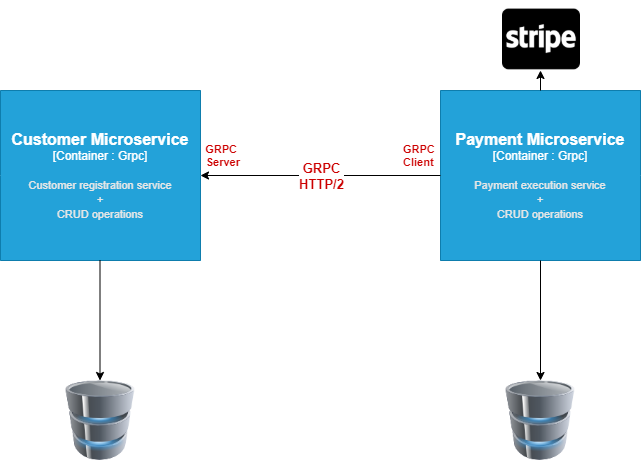

The diagram above was exported from draw.io. Its source (the exported page's mxGraphModel, read from the mxfile embedded in the PNG):
<mxGraphModel dx="992" dy="547" grid="1" gridSize="10" guides="1" tooltips="1" connect="1" arrows="1" fold="1" page="1" pageScale="1" pageWidth="827" pageHeight="1169" math="0" shadow="0">
  <root>
    <mxCell id="0" />
    <mxCell id="1" parent="0" />
    <object label="" Postgresql="Postgresql" id="ndVk3k6dPEK1mr7R_s5e-1">
      <mxCell style="image;html=1;image=img/lib/clip_art/computers/Database_128x128.png" vertex="1" parent="1">
        <mxGeometry x="140" y="400" width="80" height="80" as="geometry" />
      </mxCell>
    </object>
    <mxCell id="ndVk3k6dPEK1mr7R_s5e-2" value="" style="image;html=1;image=img/lib/clip_art/computers/Database_128x128.png" vertex="1" parent="1">
      <mxGeometry x="580" y="400" width="80" height="80" as="geometry" />
    </mxCell>
    <object placeholders="1" c4Type="Customer Microservice" c4Container="Container " c4Technology="Grpc" c4Description="Customer registration service&#10;               +&#10;CRUD operations" label="&lt;font style=&quot;font-size: 16px&quot;&gt;&lt;b&gt;%c4Type%&lt;/font&gt;&lt;div&gt;[%c4Container%:&amp;nbsp;%c4Technology%]&lt;/div&gt;&lt;br&gt;&lt;div&gt;&lt;font style=&quot;font-size: 11px&quot;&gt;&lt;font color=&quot;#E6E6E6&quot;&gt;%c4Description%&lt;/font&gt;&lt;/div&gt;" id="ndVk3k6dPEK1mr7R_s5e-3">
      <mxCell style="shape=hexagon;size=-80;perimeter=hexagonPerimeter2;whiteSpace=wrap;html=1;fixedSize=1;rounded=1;labelBackgroundColor=none;fillColor=#23A2D9;fontSize=12;fontColor=#ffffff;align=center;strokeColor=#0E7DAD;metaEdit=1;points=[[0.5,0,0],[1,0.25,0],[1,0.5,0],[1,0.75,0],[0.5,1,0],[0,0.75,0],[0,0.5,0],[0,0.25,0]];resizable=0;arcSize=0;" vertex="1" parent="1">
        <mxGeometry x="80" y="110" width="200" height="170" as="geometry" />
      </mxCell>
    </object>
    <object placeholders="1" c4Type="Payment Microservice" c4Container="Container " c4Technology="Grpc" c4Description="Payment execution service&#10;              +&#10;CRUD operations" label="&lt;font style=&quot;font-size: 16px&quot;&gt;&lt;b&gt;%c4Type%&lt;/font&gt;&lt;div&gt;[%c4Container%:&amp;nbsp;%c4Technology%]&lt;/div&gt;&lt;br&gt;&lt;div&gt;&lt;font style=&quot;font-size: 11px&quot;&gt;&lt;font color=&quot;#E6E6E6&quot;&gt;%c4Description%&lt;/font&gt;&lt;/div&gt;" id="ndVk3k6dPEK1mr7R_s5e-4">
      <mxCell style="shape=hexagon;size=-30;perimeter=hexagonPerimeter2;whiteSpace=wrap;html=1;fixedSize=1;rounded=1;labelBackgroundColor=none;fillColor=#23A2D9;fontSize=12;fontColor=#ffffff;align=center;strokeColor=#0E7DAD;metaEdit=1;points=[[0.5,0,0],[1,0.25,0],[1,0.5,0],[1,0.75,0],[0.5,1,0],[0,0.75,0],[0,0.5,0],[0,0.25,0]];resizable=0;arcSize=0;" vertex="1" parent="1">
        <mxGeometry x="520" y="110" width="200" height="170" as="geometry" />
      </mxCell>
    </object>
    <mxCell id="ndVk3k6dPEK1mr7R_s5e-7" value="" style="endArrow=classic;html=1;rounded=0;exitX=0.5;exitY=0;exitDx=0;exitDy=0;exitPerimeter=0;" edge="1" parent="1" source="ndVk3k6dPEK1mr7R_s5e-4">
      <mxGeometry width="50" height="50" relative="1" as="geometry">
        <mxPoint x="610" y="90" as="sourcePoint" />
        <mxPoint x="620" y="90" as="targetPoint" />
      </mxGeometry>
    </mxCell>
    <mxCell id="ndVk3k6dPEK1mr7R_s5e-10" value="" style="shape=image;html=1;verticalAlign=top;verticalLabelPosition=bottom;labelBackgroundColor=#ffffff;imageAspect=0;aspect=fixed;image=https://cdn0.iconfinder.com/data/icons/font-awesome-brands-vol-1/576/cc-stripe-128.png" vertex="1" parent="1">
      <mxGeometry x="582" y="20" width="78" height="78" as="geometry" />
    </mxCell>
    <mxCell id="ndVk3k6dPEK1mr7R_s5e-11" value="" style="endArrow=classic;html=1;rounded=0;exitX=0.5;exitY=1;exitDx=0;exitDy=0;exitPerimeter=0;entryX=0.5;entryY=0;entryDx=0;entryDy=0;" edge="1" parent="1" source="ndVk3k6dPEK1mr7R_s5e-4" target="ndVk3k6dPEK1mr7R_s5e-2">
      <mxGeometry width="50" height="50" relative="1" as="geometry">
        <mxPoint x="590" y="360" as="sourcePoint" />
        <mxPoint x="640" y="310" as="targetPoint" />
      </mxGeometry>
    </mxCell>
    <mxCell id="ndVk3k6dPEK1mr7R_s5e-12" value="" style="endArrow=classic;html=1;rounded=0;exitX=0.5;exitY=1;exitDx=0;exitDy=0;exitPerimeter=0;entryX=0.5;entryY=0;entryDx=0;entryDy=0;" edge="1" parent="1">
      <mxGeometry width="50" height="50" relative="1" as="geometry">
        <mxPoint x="179.5" y="280" as="sourcePoint" />
        <mxPoint x="179.5" y="400" as="targetPoint" />
      </mxGeometry>
    </mxCell>
    <mxCell id="ndVk3k6dPEK1mr7R_s5e-16" value="" style="endArrow=classic;html=1;rounded=0;exitX=0;exitY=0.5;exitDx=0;exitDy=0;exitPerimeter=0;entryX=1;entryY=0.5;entryDx=0;entryDy=0;entryPerimeter=0;" edge="1" parent="1" source="ndVk3k6dPEK1mr7R_s5e-4" target="ndVk3k6dPEK1mr7R_s5e-3">
      <mxGeometry relative="1" as="geometry">
        <mxPoint x="320" y="200" as="sourcePoint" />
        <mxPoint x="480" y="200" as="targetPoint" />
      </mxGeometry>
    </mxCell>
    <mxCell id="ndVk3k6dPEK1mr7R_s5e-17" value="GRPC&lt;br&gt;HTTP/2" style="edgeLabel;resizable=0;html=1;align=center;verticalAlign=middle;fontStyle=1;fontSize=13;fontColor=#CC0000;" connectable="0" vertex="1" parent="ndVk3k6dPEK1mr7R_s5e-16">
      <mxGeometry relative="1" as="geometry" />
    </mxCell>
    <mxCell id="ndVk3k6dPEK1mr7R_s5e-18" value="GRPC&lt;br&gt;Client" style="edgeLabel;resizable=0;html=1;align=left;verticalAlign=bottom;fontStyle=1;fontColor=#CC0000;" connectable="0" vertex="1" parent="ndVk3k6dPEK1mr7R_s5e-16">
      <mxGeometry x="-1" relative="1" as="geometry">
        <mxPoint x="-39" y="-5" as="offset" />
      </mxGeometry>
    </mxCell>
    <mxCell id="ndVk3k6dPEK1mr7R_s5e-19" value="GRPC&amp;nbsp;&lt;br&gt;Server" style="edgeLabel;resizable=0;html=1;align=right;verticalAlign=bottom;fontStyle=1;fontColor=#CC0000;" connectable="0" vertex="1" parent="ndVk3k6dPEK1mr7R_s5e-16">
      <mxGeometry x="1" relative="1" as="geometry">
        <mxPoint x="40" y="-5" as="offset" />
      </mxGeometry>
    </mxCell>
  </root>
</mxGraphModel>